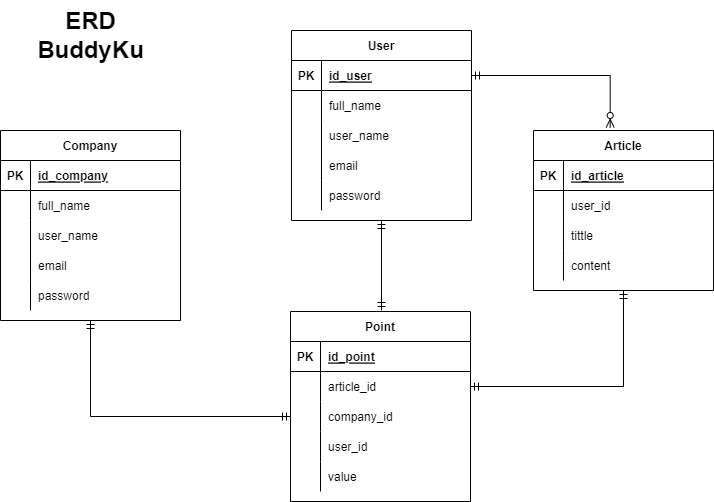

The diagram above was exported from draw.io. Its source (the exported page's mxGraphModel, read from the mxfile embedded in the PNG):
<mxGraphModel dx="1260" dy="511" grid="1" gridSize="10" guides="1" tooltips="1" connect="1" arrows="1" fold="1" page="1" pageScale="1" pageWidth="850" pageHeight="1100" math="0" shadow="0">
  <root>
    <mxCell id="0" />
    <mxCell id="1" parent="0" />
    <mxCell id="HciKFWLrmdRAUqNht0Cz-1" value="User" style="shape=table;startSize=30;container=1;collapsible=1;childLayout=tableLayout;fixedRows=1;rowLines=0;fontStyle=1;align=center;resizeLast=1;" parent="1" vertex="1">
      <mxGeometry x="351" y="120" width="180" height="190" as="geometry" />
    </mxCell>
    <mxCell id="HciKFWLrmdRAUqNht0Cz-2" value="" style="shape=tableRow;horizontal=0;startSize=0;swimlaneHead=0;swimlaneBody=0;fillColor=none;collapsible=0;dropTarget=0;points=[[0,0.5],[1,0.5]];portConstraint=eastwest;top=0;left=0;right=0;bottom=1;" parent="HciKFWLrmdRAUqNht0Cz-1" vertex="1">
      <mxGeometry y="30" width="180" height="30" as="geometry" />
    </mxCell>
    <mxCell id="HciKFWLrmdRAUqNht0Cz-3" value="PK" style="shape=partialRectangle;connectable=0;fillColor=none;top=0;left=0;bottom=0;right=0;fontStyle=1;overflow=hidden;" parent="HciKFWLrmdRAUqNht0Cz-2" vertex="1">
      <mxGeometry width="30" height="30" as="geometry">
        <mxRectangle width="30" height="30" as="alternateBounds" />
      </mxGeometry>
    </mxCell>
    <mxCell id="HciKFWLrmdRAUqNht0Cz-4" value="id_user" style="shape=partialRectangle;connectable=0;fillColor=none;top=0;left=0;bottom=0;right=0;align=left;spacingLeft=6;fontStyle=5;overflow=hidden;" parent="HciKFWLrmdRAUqNht0Cz-2" vertex="1">
      <mxGeometry x="30" width="150" height="30" as="geometry">
        <mxRectangle width="150" height="30" as="alternateBounds" />
      </mxGeometry>
    </mxCell>
    <mxCell id="HciKFWLrmdRAUqNht0Cz-46" value="" style="shape=tableRow;horizontal=0;startSize=0;swimlaneHead=0;swimlaneBody=0;fillColor=none;collapsible=0;dropTarget=0;points=[[0,0.5],[1,0.5]];portConstraint=eastwest;top=0;left=0;right=0;bottom=0;" parent="HciKFWLrmdRAUqNht0Cz-1" vertex="1">
      <mxGeometry y="60" width="180" height="30" as="geometry" />
    </mxCell>
    <mxCell id="HciKFWLrmdRAUqNht0Cz-47" value="" style="shape=partialRectangle;connectable=0;fillColor=none;top=0;left=0;bottom=0;right=0;editable=1;overflow=hidden;" parent="HciKFWLrmdRAUqNht0Cz-46" vertex="1">
      <mxGeometry width="30" height="30" as="geometry">
        <mxRectangle width="30" height="30" as="alternateBounds" />
      </mxGeometry>
    </mxCell>
    <mxCell id="HciKFWLrmdRAUqNht0Cz-48" value="full_name" style="shape=partialRectangle;connectable=0;fillColor=none;top=0;left=0;bottom=0;right=0;align=left;spacingLeft=6;overflow=hidden;" parent="HciKFWLrmdRAUqNht0Cz-46" vertex="1">
      <mxGeometry x="30" width="150" height="30" as="geometry">
        <mxRectangle width="150" height="30" as="alternateBounds" />
      </mxGeometry>
    </mxCell>
    <mxCell id="HciKFWLrmdRAUqNht0Cz-5" value="" style="shape=tableRow;horizontal=0;startSize=0;swimlaneHead=0;swimlaneBody=0;fillColor=none;collapsible=0;dropTarget=0;points=[[0,0.5],[1,0.5]];portConstraint=eastwest;top=0;left=0;right=0;bottom=0;" parent="HciKFWLrmdRAUqNht0Cz-1" vertex="1">
      <mxGeometry y="90" width="180" height="30" as="geometry" />
    </mxCell>
    <mxCell id="HciKFWLrmdRAUqNht0Cz-6" value="" style="shape=partialRectangle;connectable=0;fillColor=none;top=0;left=0;bottom=0;right=0;editable=1;overflow=hidden;" parent="HciKFWLrmdRAUqNht0Cz-5" vertex="1">
      <mxGeometry width="30" height="30" as="geometry">
        <mxRectangle width="30" height="30" as="alternateBounds" />
      </mxGeometry>
    </mxCell>
    <mxCell id="HciKFWLrmdRAUqNht0Cz-7" value="user_name" style="shape=partialRectangle;connectable=0;fillColor=none;top=0;left=0;bottom=0;right=0;align=left;spacingLeft=6;overflow=hidden;" parent="HciKFWLrmdRAUqNht0Cz-5" vertex="1">
      <mxGeometry x="30" width="150" height="30" as="geometry">
        <mxRectangle width="150" height="30" as="alternateBounds" />
      </mxGeometry>
    </mxCell>
    <mxCell id="HciKFWLrmdRAUqNht0Cz-8" value="" style="shape=tableRow;horizontal=0;startSize=0;swimlaneHead=0;swimlaneBody=0;fillColor=none;collapsible=0;dropTarget=0;points=[[0,0.5],[1,0.5]];portConstraint=eastwest;top=0;left=0;right=0;bottom=0;" parent="HciKFWLrmdRAUqNht0Cz-1" vertex="1">
      <mxGeometry y="120" width="180" height="30" as="geometry" />
    </mxCell>
    <mxCell id="HciKFWLrmdRAUqNht0Cz-9" value="" style="shape=partialRectangle;connectable=0;fillColor=none;top=0;left=0;bottom=0;right=0;editable=1;overflow=hidden;" parent="HciKFWLrmdRAUqNht0Cz-8" vertex="1">
      <mxGeometry width="30" height="30" as="geometry">
        <mxRectangle width="30" height="30" as="alternateBounds" />
      </mxGeometry>
    </mxCell>
    <mxCell id="HciKFWLrmdRAUqNht0Cz-10" value="email" style="shape=partialRectangle;connectable=0;fillColor=none;top=0;left=0;bottom=0;right=0;align=left;spacingLeft=6;overflow=hidden;" parent="HciKFWLrmdRAUqNht0Cz-8" vertex="1">
      <mxGeometry x="30" width="150" height="30" as="geometry">
        <mxRectangle width="150" height="30" as="alternateBounds" />
      </mxGeometry>
    </mxCell>
    <mxCell id="HciKFWLrmdRAUqNht0Cz-11" value="" style="shape=tableRow;horizontal=0;startSize=0;swimlaneHead=0;swimlaneBody=0;fillColor=none;collapsible=0;dropTarget=0;points=[[0,0.5],[1,0.5]];portConstraint=eastwest;top=0;left=0;right=0;bottom=0;" parent="HciKFWLrmdRAUqNht0Cz-1" vertex="1">
      <mxGeometry y="150" width="180" height="30" as="geometry" />
    </mxCell>
    <mxCell id="HciKFWLrmdRAUqNht0Cz-12" value="" style="shape=partialRectangle;connectable=0;fillColor=none;top=0;left=0;bottom=0;right=0;editable=1;overflow=hidden;" parent="HciKFWLrmdRAUqNht0Cz-11" vertex="1">
      <mxGeometry width="30" height="30" as="geometry">
        <mxRectangle width="30" height="30" as="alternateBounds" />
      </mxGeometry>
    </mxCell>
    <mxCell id="HciKFWLrmdRAUqNht0Cz-13" value="password" style="shape=partialRectangle;connectable=0;fillColor=none;top=0;left=0;bottom=0;right=0;align=left;spacingLeft=6;overflow=hidden;" parent="HciKFWLrmdRAUqNht0Cz-11" vertex="1">
      <mxGeometry x="30" width="150" height="30" as="geometry">
        <mxRectangle width="150" height="30" as="alternateBounds" />
      </mxGeometry>
    </mxCell>
    <mxCell id="HciKFWLrmdRAUqNht0Cz-17" value="Article" style="shape=table;startSize=30;container=1;collapsible=1;childLayout=tableLayout;fixedRows=1;rowLines=0;fontStyle=1;align=center;resizeLast=1;" parent="1" vertex="1">
      <mxGeometry x="593" y="220" width="180" height="160" as="geometry" />
    </mxCell>
    <mxCell id="HciKFWLrmdRAUqNht0Cz-18" value="" style="shape=tableRow;horizontal=0;startSize=0;swimlaneHead=0;swimlaneBody=0;fillColor=none;collapsible=0;dropTarget=0;points=[[0,0.5],[1,0.5]];portConstraint=eastwest;top=0;left=0;right=0;bottom=1;" parent="HciKFWLrmdRAUqNht0Cz-17" vertex="1">
      <mxGeometry y="30" width="180" height="30" as="geometry" />
    </mxCell>
    <mxCell id="HciKFWLrmdRAUqNht0Cz-19" value="PK" style="shape=partialRectangle;connectable=0;fillColor=none;top=0;left=0;bottom=0;right=0;fontStyle=1;overflow=hidden;" parent="HciKFWLrmdRAUqNht0Cz-18" vertex="1">
      <mxGeometry width="30" height="30" as="geometry">
        <mxRectangle width="30" height="30" as="alternateBounds" />
      </mxGeometry>
    </mxCell>
    <mxCell id="HciKFWLrmdRAUqNht0Cz-20" value="id_article" style="shape=partialRectangle;connectable=0;fillColor=none;top=0;left=0;bottom=0;right=0;align=left;spacingLeft=6;fontStyle=5;overflow=hidden;" parent="HciKFWLrmdRAUqNht0Cz-18" vertex="1">
      <mxGeometry x="30" width="150" height="30" as="geometry">
        <mxRectangle width="150" height="30" as="alternateBounds" />
      </mxGeometry>
    </mxCell>
    <mxCell id="HciKFWLrmdRAUqNht0Cz-21" value="" style="shape=tableRow;horizontal=0;startSize=0;swimlaneHead=0;swimlaneBody=0;fillColor=none;collapsible=0;dropTarget=0;points=[[0,0.5],[1,0.5]];portConstraint=eastwest;top=0;left=0;right=0;bottom=0;" parent="HciKFWLrmdRAUqNht0Cz-17" vertex="1">
      <mxGeometry y="60" width="180" height="30" as="geometry" />
    </mxCell>
    <mxCell id="HciKFWLrmdRAUqNht0Cz-22" value="" style="shape=partialRectangle;connectable=0;fillColor=none;top=0;left=0;bottom=0;right=0;editable=1;overflow=hidden;" parent="HciKFWLrmdRAUqNht0Cz-21" vertex="1">
      <mxGeometry width="30" height="30" as="geometry">
        <mxRectangle width="30" height="30" as="alternateBounds" />
      </mxGeometry>
    </mxCell>
    <mxCell id="HciKFWLrmdRAUqNht0Cz-23" value="user_id" style="shape=partialRectangle;connectable=0;fillColor=none;top=0;left=0;bottom=0;right=0;align=left;spacingLeft=6;overflow=hidden;" parent="HciKFWLrmdRAUqNht0Cz-21" vertex="1">
      <mxGeometry x="30" width="150" height="30" as="geometry">
        <mxRectangle width="150" height="30" as="alternateBounds" />
      </mxGeometry>
    </mxCell>
    <mxCell id="2ZdS26GeAVShbscHRtr9-1" value="" style="shape=tableRow;horizontal=0;startSize=0;swimlaneHead=0;swimlaneBody=0;fillColor=none;collapsible=0;dropTarget=0;points=[[0,0.5],[1,0.5]];portConstraint=eastwest;top=0;left=0;right=0;bottom=0;" parent="HciKFWLrmdRAUqNht0Cz-17" vertex="1">
      <mxGeometry y="90" width="180" height="30" as="geometry" />
    </mxCell>
    <mxCell id="2ZdS26GeAVShbscHRtr9-2" value="" style="shape=partialRectangle;connectable=0;fillColor=none;top=0;left=0;bottom=0;right=0;editable=1;overflow=hidden;" parent="2ZdS26GeAVShbscHRtr9-1" vertex="1">
      <mxGeometry width="30" height="30" as="geometry">
        <mxRectangle width="30" height="30" as="alternateBounds" />
      </mxGeometry>
    </mxCell>
    <mxCell id="2ZdS26GeAVShbscHRtr9-3" value="tittle" style="shape=partialRectangle;connectable=0;fillColor=none;top=0;left=0;bottom=0;right=0;align=left;spacingLeft=6;overflow=hidden;" parent="2ZdS26GeAVShbscHRtr9-1" vertex="1">
      <mxGeometry x="30" width="150" height="30" as="geometry">
        <mxRectangle width="150" height="30" as="alternateBounds" />
      </mxGeometry>
    </mxCell>
    <mxCell id="HciKFWLrmdRAUqNht0Cz-24" value="" style="shape=tableRow;horizontal=0;startSize=0;swimlaneHead=0;swimlaneBody=0;fillColor=none;collapsible=0;dropTarget=0;points=[[0,0.5],[1,0.5]];portConstraint=eastwest;top=0;left=0;right=0;bottom=0;" parent="HciKFWLrmdRAUqNht0Cz-17" vertex="1">
      <mxGeometry y="120" width="180" height="30" as="geometry" />
    </mxCell>
    <mxCell id="HciKFWLrmdRAUqNht0Cz-25" value="" style="shape=partialRectangle;connectable=0;fillColor=none;top=0;left=0;bottom=0;right=0;editable=1;overflow=hidden;" parent="HciKFWLrmdRAUqNht0Cz-24" vertex="1">
      <mxGeometry width="30" height="30" as="geometry">
        <mxRectangle width="30" height="30" as="alternateBounds" />
      </mxGeometry>
    </mxCell>
    <mxCell id="HciKFWLrmdRAUqNht0Cz-26" value="content" style="shape=partialRectangle;connectable=0;fillColor=none;top=0;left=0;bottom=0;right=0;align=left;spacingLeft=6;overflow=hidden;" parent="HciKFWLrmdRAUqNht0Cz-24" vertex="1">
      <mxGeometry x="30" width="150" height="30" as="geometry">
        <mxRectangle width="150" height="30" as="alternateBounds" />
      </mxGeometry>
    </mxCell>
    <mxCell id="HciKFWLrmdRAUqNht0Cz-33" value="Company" style="shape=table;startSize=30;container=1;collapsible=1;childLayout=tableLayout;fixedRows=1;rowLines=0;fontStyle=1;align=center;resizeLast=1;" parent="1" vertex="1">
      <mxGeometry x="60" y="220" width="180" height="190" as="geometry" />
    </mxCell>
    <mxCell id="HciKFWLrmdRAUqNht0Cz-34" value="" style="shape=tableRow;horizontal=0;startSize=0;swimlaneHead=0;swimlaneBody=0;fillColor=none;collapsible=0;dropTarget=0;points=[[0,0.5],[1,0.5]];portConstraint=eastwest;top=0;left=0;right=0;bottom=1;" parent="HciKFWLrmdRAUqNht0Cz-33" vertex="1">
      <mxGeometry y="30" width="180" height="30" as="geometry" />
    </mxCell>
    <mxCell id="HciKFWLrmdRAUqNht0Cz-35" value="PK" style="shape=partialRectangle;connectable=0;fillColor=none;top=0;left=0;bottom=0;right=0;fontStyle=1;overflow=hidden;" parent="HciKFWLrmdRAUqNht0Cz-34" vertex="1">
      <mxGeometry width="30" height="30" as="geometry">
        <mxRectangle width="30" height="30" as="alternateBounds" />
      </mxGeometry>
    </mxCell>
    <mxCell id="HciKFWLrmdRAUqNht0Cz-36" value="id_company" style="shape=partialRectangle;connectable=0;fillColor=none;top=0;left=0;bottom=0;right=0;align=left;spacingLeft=6;fontStyle=5;overflow=hidden;" parent="HciKFWLrmdRAUqNht0Cz-34" vertex="1">
      <mxGeometry x="30" width="150" height="30" as="geometry">
        <mxRectangle width="150" height="30" as="alternateBounds" />
      </mxGeometry>
    </mxCell>
    <mxCell id="HciKFWLrmdRAUqNht0Cz-37" value="" style="shape=tableRow;horizontal=0;startSize=0;swimlaneHead=0;swimlaneBody=0;fillColor=none;collapsible=0;dropTarget=0;points=[[0,0.5],[1,0.5]];portConstraint=eastwest;top=0;left=0;right=0;bottom=0;" parent="HciKFWLrmdRAUqNht0Cz-33" vertex="1">
      <mxGeometry y="60" width="180" height="30" as="geometry" />
    </mxCell>
    <mxCell id="HciKFWLrmdRAUqNht0Cz-38" value="" style="shape=partialRectangle;connectable=0;fillColor=none;top=0;left=0;bottom=0;right=0;editable=1;overflow=hidden;" parent="HciKFWLrmdRAUqNht0Cz-37" vertex="1">
      <mxGeometry width="30" height="30" as="geometry">
        <mxRectangle width="30" height="30" as="alternateBounds" />
      </mxGeometry>
    </mxCell>
    <mxCell id="HciKFWLrmdRAUqNht0Cz-39" value="full_name" style="shape=partialRectangle;connectable=0;fillColor=none;top=0;left=0;bottom=0;right=0;align=left;spacingLeft=6;overflow=hidden;" parent="HciKFWLrmdRAUqNht0Cz-37" vertex="1">
      <mxGeometry x="30" width="150" height="30" as="geometry">
        <mxRectangle width="150" height="30" as="alternateBounds" />
      </mxGeometry>
    </mxCell>
    <mxCell id="HciKFWLrmdRAUqNht0Cz-49" value="" style="shape=tableRow;horizontal=0;startSize=0;swimlaneHead=0;swimlaneBody=0;fillColor=none;collapsible=0;dropTarget=0;points=[[0,0.5],[1,0.5]];portConstraint=eastwest;top=0;left=0;right=0;bottom=0;" parent="HciKFWLrmdRAUqNht0Cz-33" vertex="1">
      <mxGeometry y="90" width="180" height="30" as="geometry" />
    </mxCell>
    <mxCell id="HciKFWLrmdRAUqNht0Cz-50" value="" style="shape=partialRectangle;connectable=0;fillColor=none;top=0;left=0;bottom=0;right=0;editable=1;overflow=hidden;" parent="HciKFWLrmdRAUqNht0Cz-49" vertex="1">
      <mxGeometry width="30" height="30" as="geometry">
        <mxRectangle width="30" height="30" as="alternateBounds" />
      </mxGeometry>
    </mxCell>
    <mxCell id="HciKFWLrmdRAUqNht0Cz-51" value="user_name" style="shape=partialRectangle;connectable=0;fillColor=none;top=0;left=0;bottom=0;right=0;align=left;spacingLeft=6;overflow=hidden;" parent="HciKFWLrmdRAUqNht0Cz-49" vertex="1">
      <mxGeometry x="30" width="150" height="30" as="geometry">
        <mxRectangle width="150" height="30" as="alternateBounds" />
      </mxGeometry>
    </mxCell>
    <mxCell id="HciKFWLrmdRAUqNht0Cz-40" value="" style="shape=tableRow;horizontal=0;startSize=0;swimlaneHead=0;swimlaneBody=0;fillColor=none;collapsible=0;dropTarget=0;points=[[0,0.5],[1,0.5]];portConstraint=eastwest;top=0;left=0;right=0;bottom=0;" parent="HciKFWLrmdRAUqNht0Cz-33" vertex="1">
      <mxGeometry y="120" width="180" height="30" as="geometry" />
    </mxCell>
    <mxCell id="HciKFWLrmdRAUqNht0Cz-41" value="" style="shape=partialRectangle;connectable=0;fillColor=none;top=0;left=0;bottom=0;right=0;editable=1;overflow=hidden;" parent="HciKFWLrmdRAUqNht0Cz-40" vertex="1">
      <mxGeometry width="30" height="30" as="geometry">
        <mxRectangle width="30" height="30" as="alternateBounds" />
      </mxGeometry>
    </mxCell>
    <mxCell id="HciKFWLrmdRAUqNht0Cz-42" value="email" style="shape=partialRectangle;connectable=0;fillColor=none;top=0;left=0;bottom=0;right=0;align=left;spacingLeft=6;overflow=hidden;" parent="HciKFWLrmdRAUqNht0Cz-40" vertex="1">
      <mxGeometry x="30" width="150" height="30" as="geometry">
        <mxRectangle width="150" height="30" as="alternateBounds" />
      </mxGeometry>
    </mxCell>
    <mxCell id="HciKFWLrmdRAUqNht0Cz-43" value="" style="shape=tableRow;horizontal=0;startSize=0;swimlaneHead=0;swimlaneBody=0;fillColor=none;collapsible=0;dropTarget=0;points=[[0,0.5],[1,0.5]];portConstraint=eastwest;top=0;left=0;right=0;bottom=0;" parent="HciKFWLrmdRAUqNht0Cz-33" vertex="1">
      <mxGeometry y="150" width="180" height="30" as="geometry" />
    </mxCell>
    <mxCell id="HciKFWLrmdRAUqNht0Cz-44" value="" style="shape=partialRectangle;connectable=0;fillColor=none;top=0;left=0;bottom=0;right=0;editable=1;overflow=hidden;" parent="HciKFWLrmdRAUqNht0Cz-43" vertex="1">
      <mxGeometry width="30" height="30" as="geometry">
        <mxRectangle width="30" height="30" as="alternateBounds" />
      </mxGeometry>
    </mxCell>
    <mxCell id="HciKFWLrmdRAUqNht0Cz-45" value="password" style="shape=partialRectangle;connectable=0;fillColor=none;top=0;left=0;bottom=0;right=0;align=left;spacingLeft=6;overflow=hidden;" parent="HciKFWLrmdRAUqNht0Cz-43" vertex="1">
      <mxGeometry x="30" width="150" height="30" as="geometry">
        <mxRectangle width="150" height="30" as="alternateBounds" />
      </mxGeometry>
    </mxCell>
    <mxCell id="HciKFWLrmdRAUqNht0Cz-52" value="Point" style="shape=table;startSize=30;container=1;collapsible=1;childLayout=tableLayout;fixedRows=1;rowLines=0;fontStyle=1;align=center;resizeLast=1;" parent="1" vertex="1">
      <mxGeometry x="350" y="401" width="180" height="190" as="geometry" />
    </mxCell>
    <mxCell id="HciKFWLrmdRAUqNht0Cz-53" value="" style="shape=tableRow;horizontal=0;startSize=0;swimlaneHead=0;swimlaneBody=0;fillColor=none;collapsible=0;dropTarget=0;points=[[0,0.5],[1,0.5]];portConstraint=eastwest;top=0;left=0;right=0;bottom=1;" parent="HciKFWLrmdRAUqNht0Cz-52" vertex="1">
      <mxGeometry y="30" width="180" height="30" as="geometry" />
    </mxCell>
    <mxCell id="HciKFWLrmdRAUqNht0Cz-54" value="PK" style="shape=partialRectangle;connectable=0;fillColor=none;top=0;left=0;bottom=0;right=0;fontStyle=1;overflow=hidden;" parent="HciKFWLrmdRAUqNht0Cz-53" vertex="1">
      <mxGeometry width="30" height="30" as="geometry">
        <mxRectangle width="30" height="30" as="alternateBounds" />
      </mxGeometry>
    </mxCell>
    <mxCell id="HciKFWLrmdRAUqNht0Cz-55" value="id_point" style="shape=partialRectangle;connectable=0;fillColor=none;top=0;left=0;bottom=0;right=0;align=left;spacingLeft=6;fontStyle=5;overflow=hidden;" parent="HciKFWLrmdRAUqNht0Cz-53" vertex="1">
      <mxGeometry x="30" width="150" height="30" as="geometry">
        <mxRectangle width="150" height="30" as="alternateBounds" />
      </mxGeometry>
    </mxCell>
    <mxCell id="HciKFWLrmdRAUqNht0Cz-56" value="" style="shape=tableRow;horizontal=0;startSize=0;swimlaneHead=0;swimlaneBody=0;fillColor=none;collapsible=0;dropTarget=0;points=[[0,0.5],[1,0.5]];portConstraint=eastwest;top=0;left=0;right=0;bottom=0;" parent="HciKFWLrmdRAUqNht0Cz-52" vertex="1">
      <mxGeometry y="60" width="180" height="30" as="geometry" />
    </mxCell>
    <mxCell id="HciKFWLrmdRAUqNht0Cz-57" value="" style="shape=partialRectangle;connectable=0;fillColor=none;top=0;left=0;bottom=0;right=0;editable=1;overflow=hidden;" parent="HciKFWLrmdRAUqNht0Cz-56" vertex="1">
      <mxGeometry width="30" height="30" as="geometry">
        <mxRectangle width="30" height="30" as="alternateBounds" />
      </mxGeometry>
    </mxCell>
    <mxCell id="HciKFWLrmdRAUqNht0Cz-58" value="article_id" style="shape=partialRectangle;connectable=0;fillColor=none;top=0;left=0;bottom=0;right=0;align=left;spacingLeft=6;overflow=hidden;" parent="HciKFWLrmdRAUqNht0Cz-56" vertex="1">
      <mxGeometry x="30" width="150" height="30" as="geometry">
        <mxRectangle width="150" height="30" as="alternateBounds" />
      </mxGeometry>
    </mxCell>
    <mxCell id="HciKFWLrmdRAUqNht0Cz-62" value="" style="shape=tableRow;horizontal=0;startSize=0;swimlaneHead=0;swimlaneBody=0;fillColor=none;collapsible=0;dropTarget=0;points=[[0,0.5],[1,0.5]];portConstraint=eastwest;top=0;left=0;right=0;bottom=0;" parent="HciKFWLrmdRAUqNht0Cz-52" vertex="1">
      <mxGeometry y="90" width="180" height="30" as="geometry" />
    </mxCell>
    <mxCell id="HciKFWLrmdRAUqNht0Cz-63" value="" style="shape=partialRectangle;connectable=0;fillColor=none;top=0;left=0;bottom=0;right=0;editable=1;overflow=hidden;" parent="HciKFWLrmdRAUqNht0Cz-62" vertex="1">
      <mxGeometry width="30" height="30" as="geometry">
        <mxRectangle width="30" height="30" as="alternateBounds" />
      </mxGeometry>
    </mxCell>
    <mxCell id="HciKFWLrmdRAUqNht0Cz-64" value="company_id" style="shape=partialRectangle;connectable=0;fillColor=none;top=0;left=0;bottom=0;right=0;align=left;spacingLeft=6;overflow=hidden;" parent="HciKFWLrmdRAUqNht0Cz-62" vertex="1">
      <mxGeometry x="30" width="150" height="30" as="geometry">
        <mxRectangle width="150" height="30" as="alternateBounds" />
      </mxGeometry>
    </mxCell>
    <mxCell id="HciKFWLrmdRAUqNht0Cz-59" value="" style="shape=tableRow;horizontal=0;startSize=0;swimlaneHead=0;swimlaneBody=0;fillColor=none;collapsible=0;dropTarget=0;points=[[0,0.5],[1,0.5]];portConstraint=eastwest;top=0;left=0;right=0;bottom=0;" parent="HciKFWLrmdRAUqNht0Cz-52" vertex="1">
      <mxGeometry y="120" width="180" height="30" as="geometry" />
    </mxCell>
    <mxCell id="HciKFWLrmdRAUqNht0Cz-60" value="" style="shape=partialRectangle;connectable=0;fillColor=none;top=0;left=0;bottom=0;right=0;editable=1;overflow=hidden;" parent="HciKFWLrmdRAUqNht0Cz-59" vertex="1">
      <mxGeometry width="30" height="30" as="geometry">
        <mxRectangle width="30" height="30" as="alternateBounds" />
      </mxGeometry>
    </mxCell>
    <mxCell id="HciKFWLrmdRAUqNht0Cz-61" value="user_id" style="shape=partialRectangle;connectable=0;fillColor=none;top=0;left=0;bottom=0;right=0;align=left;spacingLeft=6;overflow=hidden;" parent="HciKFWLrmdRAUqNht0Cz-59" vertex="1">
      <mxGeometry x="30" width="150" height="30" as="geometry">
        <mxRectangle width="150" height="30" as="alternateBounds" />
      </mxGeometry>
    </mxCell>
    <mxCell id="HciKFWLrmdRAUqNht0Cz-70" value="" style="shape=tableRow;horizontal=0;startSize=0;swimlaneHead=0;swimlaneBody=0;fillColor=none;collapsible=0;dropTarget=0;points=[[0,0.5],[1,0.5]];portConstraint=eastwest;top=0;left=0;right=0;bottom=0;" parent="HciKFWLrmdRAUqNht0Cz-52" vertex="1">
      <mxGeometry y="150" width="180" height="30" as="geometry" />
    </mxCell>
    <mxCell id="HciKFWLrmdRAUqNht0Cz-71" value="" style="shape=partialRectangle;connectable=0;fillColor=none;top=0;left=0;bottom=0;right=0;editable=1;overflow=hidden;" parent="HciKFWLrmdRAUqNht0Cz-70" vertex="1">
      <mxGeometry width="30" height="30" as="geometry">
        <mxRectangle width="30" height="30" as="alternateBounds" />
      </mxGeometry>
    </mxCell>
    <mxCell id="HciKFWLrmdRAUqNht0Cz-72" value="value" style="shape=partialRectangle;connectable=0;fillColor=none;top=0;left=0;bottom=0;right=0;align=left;spacingLeft=6;overflow=hidden;" parent="HciKFWLrmdRAUqNht0Cz-70" vertex="1">
      <mxGeometry x="30" width="150" height="30" as="geometry">
        <mxRectangle width="150" height="30" as="alternateBounds" />
      </mxGeometry>
    </mxCell>
    <mxCell id="HciKFWLrmdRAUqNht0Cz-66" value="" style="edgeStyle=orthogonalEdgeStyle;fontSize=12;html=1;endArrow=ERmandOne;startArrow=ERmandOne;rounded=0;exitX=1;exitY=0.5;exitDx=0;exitDy=0;entryX=0.5;entryY=1;entryDx=0;entryDy=0;" parent="1" source="HciKFWLrmdRAUqNht0Cz-56" target="HciKFWLrmdRAUqNht0Cz-17" edge="1">
      <mxGeometry width="100" height="100" relative="1" as="geometry">
        <mxPoint x="640" y="531" as="sourcePoint" />
        <mxPoint x="690" y="401" as="targetPoint" />
      </mxGeometry>
    </mxCell>
    <mxCell id="HciKFWLrmdRAUqNht0Cz-67" value="" style="edgeStyle=orthogonalEdgeStyle;fontSize=12;html=1;endArrow=ERmandOne;startArrow=ERmandOne;rounded=0;entryX=0.5;entryY=1;entryDx=0;entryDy=0;exitX=0;exitY=0.5;exitDx=0;exitDy=0;" parent="1" source="HciKFWLrmdRAUqNht0Cz-62" target="HciKFWLrmdRAUqNht0Cz-33" edge="1">
      <mxGeometry width="100" height="100" relative="1" as="geometry">
        <mxPoint x="230" y="541" as="sourcePoint" />
        <mxPoint x="190" y="441" as="targetPoint" />
      </mxGeometry>
    </mxCell>
    <mxCell id="HciKFWLrmdRAUqNht0Cz-68" value="" style="edgeStyle=orthogonalEdgeStyle;fontSize=12;html=1;endArrow=ERzeroToMany;startArrow=ERmandOne;rounded=0;exitX=1;exitY=0.5;exitDx=0;exitDy=0;entryX=0.426;entryY=-0.019;entryDx=0;entryDy=0;entryPerimeter=0;" parent="1" source="HciKFWLrmdRAUqNht0Cz-2" target="HciKFWLrmdRAUqNht0Cz-17" edge="1">
      <mxGeometry width="100" height="100" relative="1" as="geometry">
        <mxPoint x="611" y="250" as="sourcePoint" />
        <mxPoint x="691" y="240" as="targetPoint" />
      </mxGeometry>
    </mxCell>
    <mxCell id="HciKFWLrmdRAUqNht0Cz-69" value="" style="fontSize=12;html=1;endArrow=ERmandOne;startArrow=ERmandOne;rounded=0;entryX=0.5;entryY=1;entryDx=0;entryDy=0;" parent="1" target="HciKFWLrmdRAUqNht0Cz-1" edge="1">
      <mxGeometry width="100" height="100" relative="1" as="geometry">
        <mxPoint x="441" y="400" as="sourcePoint" />
        <mxPoint x="441" y="330" as="targetPoint" />
      </mxGeometry>
    </mxCell>
    <mxCell id="HciKFWLrmdRAUqNht0Cz-73" value="&lt;b&gt;&lt;font style=&quot;font-size: 24px;&quot;&gt;ERD&lt;br&gt;BuddyKu&lt;/font&gt;&lt;/b&gt;" style="text;html=1;resizable=0;autosize=1;align=center;verticalAlign=middle;points=[];fillColor=none;strokeColor=none;rounded=0;" parent="1" vertex="1">
      <mxGeometry x="85" y="90" width="130" height="70" as="geometry" />
    </mxCell>
  </root>
</mxGraphModel>